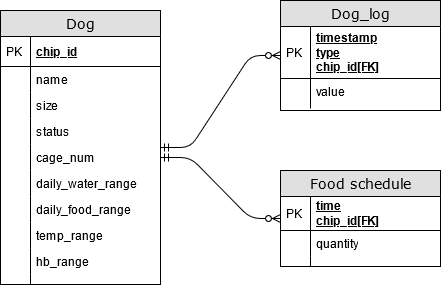

The diagram above was exported from draw.io. Its source (the exported page's mxGraphModel, read from the mxfile embedded in the PNG):
<mxGraphModel dx="716" dy="389" grid="1" gridSize="10" guides="1" tooltips="1" connect="1" arrows="1" fold="1" page="1" pageScale="1" pageWidth="827" pageHeight="1169" math="0" shadow="0">
  <root>
    <mxCell id="0" />
    <mxCell id="1" parent="0" />
    <mxCell id="PboA48Tv88DA4EcfBuGt-1" value="Food schedule" style="swimlane;html=1;fontStyle=0;childLayout=stackLayout;horizontal=1;startSize=26;fillColor=#e0e0e0;horizontalStack=0;resizeParent=1;resizeLast=0;collapsible=1;marginBottom=0;swimlaneFillColor=#ffffff;align=center;rounded=0;shadow=0;comic=0;labelBackgroundColor=none;strokeWidth=1;fontFamily=Verdana;fontSize=14;swimlaneLine=1;" vertex="1" parent="1">
      <mxGeometry x="300" y="190" width="160" height="96" as="geometry" />
    </mxCell>
    <mxCell id="PboA48Tv88DA4EcfBuGt-2" value="&lt;div&gt;time&lt;/div&gt;&lt;div&gt;chip_id[FK]&lt;br&gt;&lt;/div&gt;" style="shape=partialRectangle;top=0;left=0;right=0;bottom=1;html=1;align=left;verticalAlign=middle;fillColor=none;spacingLeft=34;spacingRight=4;whiteSpace=wrap;overflow=hidden;rotatable=0;points=[[0,0.5],[1,0.5]];portConstraint=eastwest;dropTarget=0;fontStyle=5;" vertex="1" parent="PboA48Tv88DA4EcfBuGt-1">
      <mxGeometry y="26" width="160" height="34" as="geometry" />
    </mxCell>
    <mxCell id="PboA48Tv88DA4EcfBuGt-3" value="PK" style="shape=partialRectangle;top=0;left=0;bottom=0;html=1;fillColor=none;align=left;verticalAlign=middle;spacingLeft=4;spacingRight=4;whiteSpace=wrap;overflow=hidden;rotatable=0;points=[];portConstraint=eastwest;part=1;" vertex="1" connectable="0" parent="PboA48Tv88DA4EcfBuGt-2">
      <mxGeometry width="30" height="34" as="geometry" />
    </mxCell>
    <mxCell id="PboA48Tv88DA4EcfBuGt-4" value="quantity" style="shape=partialRectangle;top=0;left=0;right=0;bottom=0;html=1;align=left;verticalAlign=top;fillColor=none;spacingLeft=34;spacingRight=4;whiteSpace=wrap;overflow=hidden;rotatable=0;points=[[0,0.5],[1,0.5]];portConstraint=eastwest;dropTarget=0;" vertex="1" parent="PboA48Tv88DA4EcfBuGt-1">
      <mxGeometry y="60" width="160" height="26" as="geometry" />
    </mxCell>
    <mxCell id="PboA48Tv88DA4EcfBuGt-5" value="" style="shape=partialRectangle;top=0;left=0;bottom=0;html=1;fillColor=none;align=left;verticalAlign=top;spacingLeft=4;spacingRight=4;whiteSpace=wrap;overflow=hidden;rotatable=0;points=[];portConstraint=eastwest;part=1;" vertex="1" connectable="0" parent="PboA48Tv88DA4EcfBuGt-4">
      <mxGeometry width="30" height="26" as="geometry" />
    </mxCell>
    <mxCell id="PboA48Tv88DA4EcfBuGt-6" value="" style="shape=partialRectangle;top=0;left=0;right=0;bottom=0;html=1;align=left;verticalAlign=top;fillColor=none;spacingLeft=34;spacingRight=4;whiteSpace=wrap;overflow=hidden;rotatable=0;points=[[0,0.5],[1,0.5]];portConstraint=eastwest;dropTarget=0;" vertex="1" parent="PboA48Tv88DA4EcfBuGt-1">
      <mxGeometry y="86" width="160" height="10" as="geometry" />
    </mxCell>
    <mxCell id="PboA48Tv88DA4EcfBuGt-7" value="" style="shape=partialRectangle;top=0;left=0;bottom=0;html=1;fillColor=none;align=left;verticalAlign=top;spacingLeft=4;spacingRight=4;whiteSpace=wrap;overflow=hidden;rotatable=0;points=[];portConstraint=eastwest;part=1;" vertex="1" connectable="0" parent="PboA48Tv88DA4EcfBuGt-6">
      <mxGeometry width="30" height="10" as="geometry" />
    </mxCell>
    <mxCell id="PboA48Tv88DA4EcfBuGt-8" value="Dog" style="swimlane;html=1;fontStyle=0;childLayout=stackLayout;horizontal=1;startSize=26;fillColor=#e0e0e0;horizontalStack=0;resizeParent=1;resizeLast=0;collapsible=1;marginBottom=0;swimlaneFillColor=#ffffff;align=center;rounded=0;shadow=0;comic=0;labelBackgroundColor=none;strokeWidth=1;fontFamily=Verdana;fontSize=14" vertex="1" parent="1">
      <mxGeometry x="20" y="30" width="160" height="274" as="geometry">
        <mxRectangle x="530" y="200" width="60" height="26" as="alternateBounds" />
      </mxGeometry>
    </mxCell>
    <mxCell id="PboA48Tv88DA4EcfBuGt-9" value="chip_id" style="shape=partialRectangle;top=0;left=0;right=0;bottom=1;html=1;align=left;verticalAlign=middle;fillColor=none;spacingLeft=34;spacingRight=4;whiteSpace=wrap;overflow=hidden;rotatable=0;points=[[0,0.5],[1,0.5]];portConstraint=eastwest;dropTarget=0;fontStyle=5;" vertex="1" parent="PboA48Tv88DA4EcfBuGt-8">
      <mxGeometry y="26" width="160" height="30" as="geometry" />
    </mxCell>
    <mxCell id="PboA48Tv88DA4EcfBuGt-10" value="PK" style="shape=partialRectangle;top=0;left=0;bottom=0;html=1;fillColor=none;align=left;verticalAlign=middle;spacingLeft=4;spacingRight=4;whiteSpace=wrap;overflow=hidden;rotatable=0;points=[];portConstraint=eastwest;part=1;" vertex="1" connectable="0" parent="PboA48Tv88DA4EcfBuGt-9">
      <mxGeometry width="30" height="30" as="geometry" />
    </mxCell>
    <mxCell id="PboA48Tv88DA4EcfBuGt-11" value="name" style="shape=partialRectangle;top=0;left=0;right=0;bottom=0;html=1;align=left;verticalAlign=top;fillColor=none;spacingLeft=34;spacingRight=4;whiteSpace=wrap;overflow=hidden;rotatable=0;points=[[0,0.5],[1,0.5]];portConstraint=eastwest;dropTarget=0;" vertex="1" parent="PboA48Tv88DA4EcfBuGt-8">
      <mxGeometry y="56" width="160" height="26" as="geometry" />
    </mxCell>
    <mxCell id="PboA48Tv88DA4EcfBuGt-12" value="" style="shape=partialRectangle;top=0;left=0;bottom=0;html=1;fillColor=none;align=left;verticalAlign=top;spacingLeft=4;spacingRight=4;whiteSpace=wrap;overflow=hidden;rotatable=0;points=[];portConstraint=eastwest;part=1;" vertex="1" connectable="0" parent="PboA48Tv88DA4EcfBuGt-11">
      <mxGeometry width="30" height="26" as="geometry" />
    </mxCell>
    <mxCell id="PboA48Tv88DA4EcfBuGt-13" value="size" style="shape=partialRectangle;top=0;left=0;right=0;bottom=0;html=1;align=left;verticalAlign=top;fillColor=none;spacingLeft=34;spacingRight=4;whiteSpace=wrap;overflow=hidden;rotatable=0;points=[[0,0.5],[1,0.5]];portConstraint=eastwest;dropTarget=0;" vertex="1" parent="PboA48Tv88DA4EcfBuGt-8">
      <mxGeometry y="82" width="160" height="26" as="geometry" />
    </mxCell>
    <mxCell id="PboA48Tv88DA4EcfBuGt-14" value="" style="shape=partialRectangle;top=0;left=0;bottom=0;html=1;fillColor=none;align=left;verticalAlign=top;spacingLeft=4;spacingRight=4;whiteSpace=wrap;overflow=hidden;rotatable=0;points=[];portConstraint=eastwest;part=1;" vertex="1" connectable="0" parent="PboA48Tv88DA4EcfBuGt-13">
      <mxGeometry width="30" height="26" as="geometry" />
    </mxCell>
    <mxCell id="PboA48Tv88DA4EcfBuGt-15" value="status" style="shape=partialRectangle;top=0;left=0;right=0;bottom=0;html=1;align=left;verticalAlign=top;fillColor=none;spacingLeft=34;spacingRight=4;whiteSpace=wrap;overflow=hidden;rotatable=0;points=[[0,0.5],[1,0.5]];portConstraint=eastwest;dropTarget=0;" vertex="1" parent="PboA48Tv88DA4EcfBuGt-8">
      <mxGeometry y="108" width="160" height="26" as="geometry" />
    </mxCell>
    <mxCell id="PboA48Tv88DA4EcfBuGt-16" value="" style="shape=partialRectangle;top=0;left=0;bottom=0;html=1;fillColor=none;align=left;verticalAlign=top;spacingLeft=4;spacingRight=4;whiteSpace=wrap;overflow=hidden;rotatable=0;points=[];portConstraint=eastwest;part=1;" vertex="1" connectable="0" parent="PboA48Tv88DA4EcfBuGt-15">
      <mxGeometry width="30" height="26" as="geometry" />
    </mxCell>
    <mxCell id="PboA48Tv88DA4EcfBuGt-17" value="cage_num" style="shape=partialRectangle;top=0;left=0;right=0;bottom=0;html=1;align=left;verticalAlign=top;fillColor=none;spacingLeft=34;spacingRight=4;whiteSpace=wrap;overflow=hidden;rotatable=0;points=[[0,0.5],[1,0.5]];portConstraint=eastwest;dropTarget=0;" vertex="1" parent="PboA48Tv88DA4EcfBuGt-8">
      <mxGeometry y="134" width="160" height="26" as="geometry" />
    </mxCell>
    <mxCell id="PboA48Tv88DA4EcfBuGt-18" value="" style="shape=partialRectangle;top=0;left=0;bottom=0;html=1;fillColor=none;align=left;verticalAlign=top;spacingLeft=4;spacingRight=4;whiteSpace=wrap;overflow=hidden;rotatable=0;points=[];portConstraint=eastwest;part=1;" vertex="1" connectable="0" parent="PboA48Tv88DA4EcfBuGt-17">
      <mxGeometry width="30" height="26" as="geometry" />
    </mxCell>
    <mxCell id="PboA48Tv88DA4EcfBuGt-19" value="daily_water_range" style="shape=partialRectangle;top=0;left=0;right=0;bottom=0;html=1;align=left;verticalAlign=top;fillColor=none;spacingLeft=34;spacingRight=4;whiteSpace=wrap;overflow=hidden;rotatable=0;points=[[0,0.5],[1,0.5]];portConstraint=eastwest;dropTarget=0;" vertex="1" parent="PboA48Tv88DA4EcfBuGt-8">
      <mxGeometry y="160" width="160" height="26" as="geometry" />
    </mxCell>
    <mxCell id="PboA48Tv88DA4EcfBuGt-20" value="" style="shape=partialRectangle;top=0;left=0;bottom=0;html=1;fillColor=none;align=left;verticalAlign=top;spacingLeft=4;spacingRight=4;whiteSpace=wrap;overflow=hidden;rotatable=0;points=[];portConstraint=eastwest;part=1;" vertex="1" connectable="0" parent="PboA48Tv88DA4EcfBuGt-19">
      <mxGeometry width="30" height="26" as="geometry" />
    </mxCell>
    <mxCell id="PboA48Tv88DA4EcfBuGt-21" value="daily_food_range" style="shape=partialRectangle;top=0;left=0;right=0;bottom=0;html=1;align=left;verticalAlign=top;fillColor=none;spacingLeft=34;spacingRight=4;whiteSpace=wrap;overflow=hidden;rotatable=0;points=[[0,0.5],[1,0.5]];portConstraint=eastwest;dropTarget=0;" vertex="1" parent="PboA48Tv88DA4EcfBuGt-8">
      <mxGeometry y="186" width="160" height="26" as="geometry" />
    </mxCell>
    <mxCell id="PboA48Tv88DA4EcfBuGt-22" value="" style="shape=partialRectangle;top=0;left=0;bottom=0;html=1;fillColor=none;align=left;verticalAlign=top;spacingLeft=4;spacingRight=4;whiteSpace=wrap;overflow=hidden;rotatable=0;points=[];portConstraint=eastwest;part=1;" vertex="1" connectable="0" parent="PboA48Tv88DA4EcfBuGt-21">
      <mxGeometry width="30" height="26" as="geometry" />
    </mxCell>
    <mxCell id="PboA48Tv88DA4EcfBuGt-23" value="temp_range" style="shape=partialRectangle;top=0;left=0;right=0;bottom=0;html=1;align=left;verticalAlign=top;fillColor=none;spacingLeft=34;spacingRight=4;whiteSpace=wrap;overflow=hidden;rotatable=0;points=[[0,0.5],[1,0.5]];portConstraint=eastwest;dropTarget=0;" vertex="1" parent="PboA48Tv88DA4EcfBuGt-8">
      <mxGeometry y="212" width="160" height="26" as="geometry" />
    </mxCell>
    <mxCell id="PboA48Tv88DA4EcfBuGt-24" value="" style="shape=partialRectangle;top=0;left=0;bottom=0;html=1;fillColor=none;align=left;verticalAlign=top;spacingLeft=4;spacingRight=4;whiteSpace=wrap;overflow=hidden;rotatable=0;points=[];portConstraint=eastwest;part=1;" vertex="1" connectable="0" parent="PboA48Tv88DA4EcfBuGt-23">
      <mxGeometry width="30" height="26" as="geometry" />
    </mxCell>
    <mxCell id="PboA48Tv88DA4EcfBuGt-25" value="hb_range" style="shape=partialRectangle;top=0;left=0;right=0;bottom=0;html=1;align=left;verticalAlign=top;fillColor=none;spacingLeft=34;spacingRight=4;whiteSpace=wrap;overflow=hidden;rotatable=0;points=[[0,0.5],[1,0.5]];portConstraint=eastwest;dropTarget=0;" vertex="1" parent="PboA48Tv88DA4EcfBuGt-8">
      <mxGeometry y="238" width="160" height="26" as="geometry" />
    </mxCell>
    <mxCell id="PboA48Tv88DA4EcfBuGt-26" value="" style="shape=partialRectangle;top=0;left=0;bottom=0;html=1;fillColor=none;align=left;verticalAlign=top;spacingLeft=4;spacingRight=4;whiteSpace=wrap;overflow=hidden;rotatable=0;points=[];portConstraint=eastwest;part=1;" vertex="1" connectable="0" parent="PboA48Tv88DA4EcfBuGt-25">
      <mxGeometry width="30" height="26" as="geometry" />
    </mxCell>
    <mxCell id="PboA48Tv88DA4EcfBuGt-27" value="" style="shape=partialRectangle;top=0;left=0;right=0;bottom=0;html=1;align=left;verticalAlign=top;fillColor=none;spacingLeft=34;spacingRight=4;whiteSpace=wrap;overflow=hidden;rotatable=0;points=[[0,0.5],[1,0.5]];portConstraint=eastwest;dropTarget=0;" vertex="1" parent="PboA48Tv88DA4EcfBuGt-8">
      <mxGeometry y="264" width="160" height="10" as="geometry" />
    </mxCell>
    <mxCell id="PboA48Tv88DA4EcfBuGt-28" value="" style="shape=partialRectangle;top=0;left=0;bottom=0;html=1;fillColor=none;align=left;verticalAlign=top;spacingLeft=4;spacingRight=4;whiteSpace=wrap;overflow=hidden;rotatable=0;points=[];portConstraint=eastwest;part=1;" vertex="1" connectable="0" parent="PboA48Tv88DA4EcfBuGt-27">
      <mxGeometry width="30" height="10" as="geometry" />
    </mxCell>
    <mxCell id="PboA48Tv88DA4EcfBuGt-29" value="Dog_log" style="swimlane;html=1;fontStyle=0;childLayout=stackLayout;horizontal=1;startSize=26;fillColor=#e0e0e0;horizontalStack=0;resizeParent=1;resizeLast=0;collapsible=1;marginBottom=0;swimlaneFillColor=#ffffff;align=center;rounded=0;shadow=0;comic=0;labelBackgroundColor=none;strokeWidth=1;fontFamily=Verdana;fontSize=14" vertex="1" parent="1">
      <mxGeometry x="300" y="20" width="160" height="110" as="geometry" />
    </mxCell>
    <mxCell id="PboA48Tv88DA4EcfBuGt-32" value="&lt;div&gt;timestamp&lt;/div&gt;&lt;div&gt;type&lt;/div&gt;&lt;div&gt;chip_id[FK]&lt;br&gt;&lt;/div&gt;" style="shape=partialRectangle;top=0;left=0;right=0;bottom=1;html=1;align=left;verticalAlign=middle;fillColor=none;spacingLeft=34;spacingRight=4;whiteSpace=wrap;overflow=hidden;rotatable=0;points=[[0,0.5],[1,0.5]];portConstraint=eastwest;dropTarget=0;fontStyle=5;" vertex="1" parent="PboA48Tv88DA4EcfBuGt-29">
      <mxGeometry y="26" width="160" height="52" as="geometry" />
    </mxCell>
    <mxCell id="PboA48Tv88DA4EcfBuGt-33" value="PK" style="shape=partialRectangle;top=0;left=0;bottom=0;html=1;fillColor=none;align=left;verticalAlign=middle;spacingLeft=4;spacingRight=4;whiteSpace=wrap;overflow=hidden;rotatable=0;points=[];portConstraint=eastwest;part=1;" vertex="1" connectable="0" parent="PboA48Tv88DA4EcfBuGt-32">
      <mxGeometry width="30" height="51.99999999999999" as="geometry" />
    </mxCell>
    <mxCell id="PboA48Tv88DA4EcfBuGt-34" value="value" style="shape=partialRectangle;top=0;left=0;right=0;bottom=0;html=1;align=left;verticalAlign=top;fillColor=none;spacingLeft=34;spacingRight=4;whiteSpace=wrap;overflow=hidden;rotatable=0;points=[[0,0.5],[1,0.5]];portConstraint=eastwest;dropTarget=0;" vertex="1" parent="PboA48Tv88DA4EcfBuGt-29">
      <mxGeometry y="78" width="160" height="30" as="geometry" />
    </mxCell>
    <mxCell id="PboA48Tv88DA4EcfBuGt-35" value="" style="shape=partialRectangle;top=0;left=0;bottom=0;html=1;fillColor=none;align=left;verticalAlign=top;spacingLeft=4;spacingRight=4;whiteSpace=wrap;overflow=hidden;rotatable=0;points=[];portConstraint=eastwest;part=1;" vertex="1" connectable="0" parent="PboA48Tv88DA4EcfBuGt-34">
      <mxGeometry width="30" height="30" as="geometry" />
    </mxCell>
    <mxCell id="PboA48Tv88DA4EcfBuGt-36" value="" style="edgeStyle=entityRelationEdgeStyle;fontSize=12;html=1;endArrow=ERzeroToMany;startArrow=ERmandOne;" edge="1" parent="1" source="PboA48Tv88DA4EcfBuGt-8" target="PboA48Tv88DA4EcfBuGt-29">
      <mxGeometry width="100" height="100" relative="1" as="geometry">
        <mxPoint x="210" y="130" as="sourcePoint" />
        <mxPoint x="310" y="30" as="targetPoint" />
      </mxGeometry>
    </mxCell>
    <mxCell id="PboA48Tv88DA4EcfBuGt-37" value="" style="edgeStyle=entityRelationEdgeStyle;fontSize=12;html=1;endArrow=ERzeroToMany;startArrow=ERmandOne;exitX=1;exitY=0.5;exitDx=0;exitDy=0;" edge="1" parent="1" source="PboA48Tv88DA4EcfBuGt-17" target="PboA48Tv88DA4EcfBuGt-1">
      <mxGeometry width="100" height="100" relative="1" as="geometry">
        <mxPoint x="190" y="177" as="sourcePoint" />
        <mxPoint x="310" y="78" as="targetPoint" />
      </mxGeometry>
    </mxCell>
  </root>
</mxGraphModel>